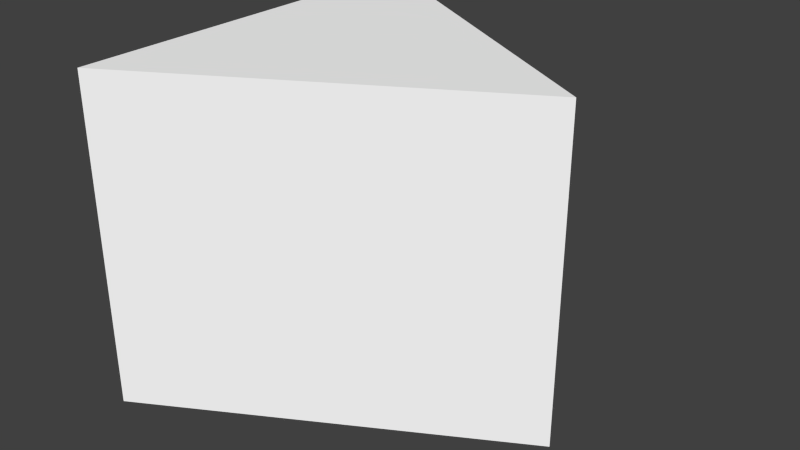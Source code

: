 # Source: keya.blend  (saved by Blender 2.70.5; exported with 4.5.12 LTS)
import bpy
from mathutils import Matrix  # noqa: F401  (used for matrix-valued properties, if any)

bpy.ops.wm.read_factory_settings(use_empty=True)
scene = bpy.context.scene
scene.name = 'Scene'

# ---- collections
col_collection_1 = bpy.data.collections.new('Collection 1'); scene.collection.children.link(col_collection_1)

# ---- materials (node trees are filled in below, after node groups)
mat_colobotmesh_mat_1 = bpy.data.materials.new('ColobotMesh_mat_1')
mat_colobotmesh_mat_1.alpha_threshold = 0.0
mat_colobotmesh_mat_1.use_transparent_shadow = False
mat_colobotmesh_mat_1.diffuse_color = (1.0, 1.0, 1.0, 1.0)
mat_colobotmesh_mat_1.specular_color = (0.0, 0.0, 0.0)
mat_colobotmesh_mat_1.roughness = 0.5

# ---- material node trees

# ---- world
world_world = bpy.data.worlds.new('World'); scene.world = world_world
world_world.color = (0.05088, 0.05088, 0.05088)
world_world.use_sun_shadow = False
world_world.sun_shadow_jitter_overblur = 0.0
world_world.cycles.sampling_method = 'MANUAL'
world_world.cycles.sample_map_resolution = 256

# ---- meshes
me_colobotmesh = bpy.data.meshes.new('ColobotMesh_')
me_colobotmesh.from_pydata([(-0.7, 2.0, 1.212), (1.4, 0.0, 0.0), (-0.7, 0.0, 1.212), (0.0, 0.0, 0.0), (-0.7, 0.0, -1.212), (1.4, 2.0, 0.0), (-0.7, 2.0, -1.212), (0.0, 2.0, 0.0)], [], [(1, 2, 3), (2, 4, 3), (4, 1, 3), (5, 0, 1), (0, 2, 1), (0, 6, 2), (6, 4, 2), (6, 5, 4), (5, 1, 4), (0, 5, 7), (6, 0, 7), (5, 6, 7)])
_uv = me_colobotmesh.uv_layers.new(name='UV_1')
_uv.uv.foreach_set('vector', [0.3926, 0.877, 0.416, 0.877, 0.3926, 0.877, 0.416, 0.877, 0.3691, 0.877, 0.3926, 0.877, 0.3691, 0.877, 0.3926, 0.877, 0.3926, 0.877, 0.3691, 0.998, 0.416, 0.998, 0.3691, 0.877, 0.416, 0.998, 0.416, 0.877, 0.3691, 0.877, 0.416, 0.998, 0.3691, 0.998, 0.416, 0.877, 0.3691, 0.998, 0.3691, 0.877, 0.416, 0.877, 0.3691, 0.998, 0.416, 0.998, 0.3691, 0.877, 0.416, 0.998, 0.416, 0.877, 0.3691, 0.877, 0.416, 0.998, 0.3926, 0.998, 0.3926, 0.998, 0.3691, 0.998, 0.416, 0.998, 0.3926, 0.998, 0.3926, 0.998, 0.3691, 0.998, 0.3926, 0.998])
_uv.active_render = True
_uv = me_colobotmesh.uv_layers.new(name='UV_2')
_uv.uv.foreach_set('vector', [7.228e-08, 0.1211, 0.3636, 0.5887, 0.5, 0.6964, 0.3636, 0.5887, 0.6364, 0.5887, 0.5, 0.6964, 0.6364, 0.5887, 7.228e-08, 0.1211, 0.5, 0.6964, 7.228e-08, 0.8789, 0.3636, 0.4113, 7.228e-08, 0.1211, 0.3636, 0.4113, 0.3636, 0.5887, 7.228e-08, 0.1211, 0.3636, 0.4113, 0.6364, 0.4113, 0.3636, 0.5887, 0.6364, 0.4113, 0.6364, 0.5887, 0.3636, 0.5887, 0.6364, 0.4113, 7.228e-08, 0.8789, 0.6364, 0.5887, 7.228e-08, 0.8789, 7.228e-08, 0.1211, 0.6364, 0.5887, 0.3636, 0.4113, 7.228e-08, 0.8789, 0.5, 0.3036, 0.6364, 0.4113, 0.3636, 0.4113, 0.5, 0.3036, 7.228e-08, 0.8789, 0.6364, 0.4113, 0.5, 0.3036])
me_colobotmesh.materials.append(mat_colobotmesh_mat_1)
me_colobotmesh.use_remesh_preserve_volume = False
me_colobotmesh.use_remesh_preserve_attributes = False
me_colobotmesh.use_mirror_vertex_groups = False
me_colobotmesh.update()

# ---- objects
ob_colobotmesh_1 = bpy.data.objects.new('ColobotMesh_1', me_colobotmesh)

# ---- transforms, parenting, visibility, modifiers, constraints
ob_colobotmesh_1.location = (0.0, 0.0, 0.0)
ob_colobotmesh_1.rotation_euler = (1.571, 0.0, 0.0)
ob_colobotmesh_1.lineart.crease_threshold = 0.0

# ---- collection membership
col_collection_1.objects.link(ob_colobotmesh_1)

# ---- scene / render settings (as saved in the file)
scene.frame_start = 1; scene.frame_end = 250; scene.frame_set(1)
scene.render.engine = 'BLENDER_EEVEE_NEXT'
scene.render.resolution_percentage = 50
scene.render.dither_intensity = 0.0
scene.cycles.use_denoising = False
scene.cycles.samples = 10
scene.cycles.sampling_pattern = 'TABULATED_SOBOL'
scene.cycles.light_sampling_threshold = 0.0
scene.cycles.use_adaptive_sampling = False
scene.cycles.use_light_tree = False
scene.cycles.blur_glossy = 0.0
scene.cycles.volume_bounces = 1
scene.cycles.pixel_filter_type = 'GAUSSIAN'
scene.cycles.sample_clamp_indirect = 0.0
scene.view_settings.view_transform = 'Standard'
bpy.context.view_layer.update()

# ---- added for rendering (the .blend has no active camera and no usable light): camera, sun
cam_auto = bpy.data.cameras.new('AutoCamera')
cam_auto.lens = 50.0
cam_auto.sensor_width = 36.0
cam_auto.clip_end = 1000.0
ob_auto_camera = bpy.data.objects.new('AutoCamera', cam_auto)
scene.collection.objects.link(ob_auto_camera)
ob_auto_camera.location = (3.84755, -4.19706, 3.79804)
ob_auto_camera.rotation_euler = (1.09748, -7.21219e-08, 0.694738)
scene.camera = ob_auto_camera
light_auto_sun = bpy.data.lights.new('AutoSun', 'SUN')
light_auto_sun.energy = 3.0
light_auto_sun.angle = 0.0523599
ob_auto_sun = bpy.data.objects.new('AutoSun', light_auto_sun)
scene.collection.objects.link(ob_auto_sun)
ob_auto_sun.rotation_euler = (0.872665, 0.174533, 0.523599)
bpy.context.view_layer.update()
